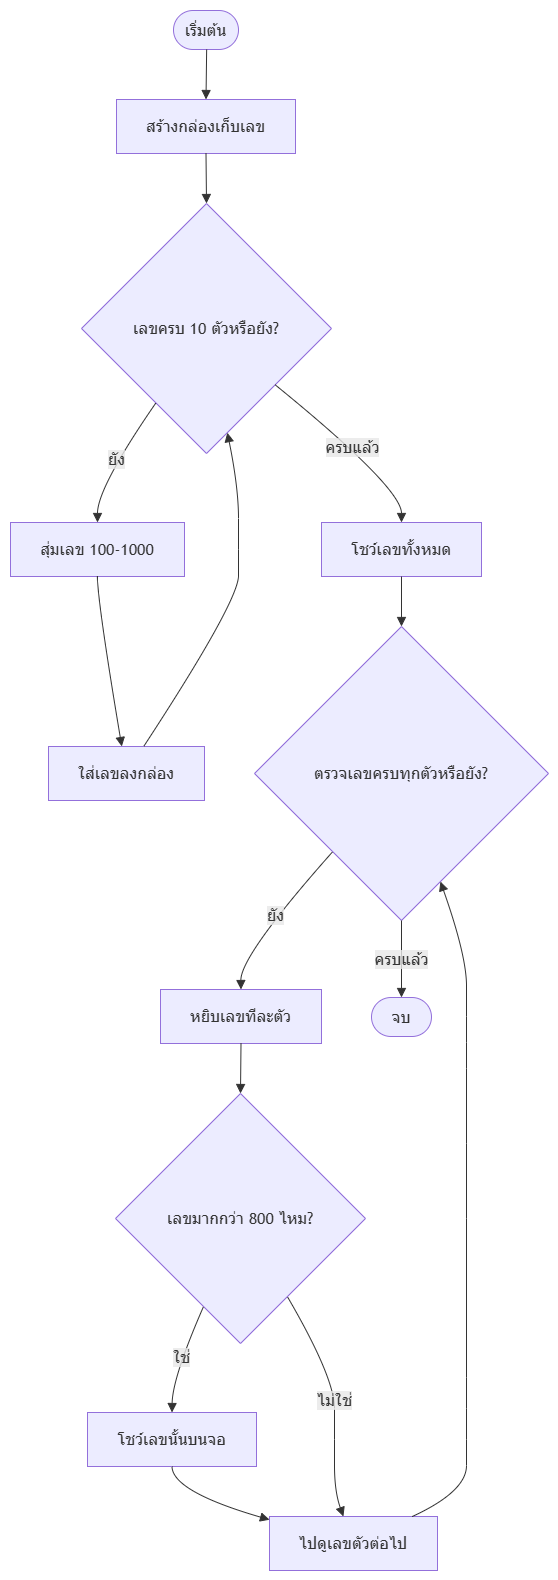

The diagram above was exported from draw.io. Its source (the exported page's mxGraphModel, read from the mxfile embedded in the PNG):
<mxGraphModel dx="1913" dy="1128" grid="1" gridSize="10" guides="1" tooltips="1" connect="1" arrows="1" fold="1" page="1" pageScale="1" pageWidth="850" pageHeight="1100" math="0" shadow="0">
  <root>
    <mxCell id="0" />
    <mxCell id="1" parent="0" />
    <UserObject label="" mermaidData="{&#10;  &quot;data&quot;: &quot;graph TD\n    A([เริ่มต้น]) --&gt; B[สร้างกล่องเก็บเลข]\n    \n    %% รอบที่ 1: สุ่มเลข\n    B --&gt; C{\&quot;เลขครบ 11 ตัวหรือยัง?\&quot;}\n    C -- ยัง --&gt; D[สุ่มเลข 100-1000]\n    D --&gt; E[ใส่เลขลงกล่อง]\n    E --&gt; C\n    \n    %% รอบที่ 2: ปริ้นเลข\n    C -- ครบแล้ว --&gt; F[โชว์เลขทั้งหมด]\n    F --&gt; G{\&quot;ตรวจเลขครบทุกตัวหรือยัง?\&quot;}\n    \n    G -- ยัง --&gt; H[หยิบเลขทีละตัว]\n    H --&gt; I{\&quot;เลขมากกว่า 800 ไหม?\&quot;}\n    I -- ใช่ --&gt; J[โชว์เลขนั้นบนจอ]\n    J --&gt; K[ไปดูเลขตัวต่อไป]\n    I -- ไม่ใช่ --&gt; K\n    K --&gt; G\n    \n    G -- ครบแล้ว --&gt; L([จบ])\n&quot;,&#10;  &quot;config&quot;: null&#10;}" id="w5lrsY-FS1LneQfqcFNC-172">
      <mxCell connectable="0" parent="1" style="group;transparentBounds=1;editIcon=1;lockedGroup=0;groupPadding=10;" vertex="1">
        <mxGeometry as="geometry" />
      </mxCell>
    </UserObject>
    <UserObject label="เริ่มต้น" mermaidId="n:A" mermaidBaseStyle="html=1;rounded=1;whiteSpace=wrap;arcSize=50;strokeWidth=1;fillColor=light-dark(#ECECFF,#1f2020);strokeColor=light-dark(#9370DB,#cccccc);fontColor=light-dark(#333333,#cccccc);fontFamily=Trebuchet MS,Verdana,Arial,sans-serif;fontSize=16;" mermaidBaseValue="เริ่มต้น" id="w5lrsY-FS1LneQfqcFNC-173">
      <mxCell parent="w5lrsY-FS1LneQfqcFNC-172" style="html=1;rounded=1;whiteSpace=wrap;arcSize=50;strokeWidth=1;fillColor=light-dark(#ECECFF,#1f2020);strokeColor=light-dark(#9370DB,#cccccc);fontColor=light-dark(#333333,#cccccc);fontFamily=Trebuchet MS,Verdana,Arial,sans-serif;fontSize=16;" vertex="1">
        <mxGeometry height="39" width="65" x="193" y="30" as="geometry" />
      </mxCell>
    </UserObject>
    <UserObject label="สร้างกล่องเก็บเลข" mermaidId="n:B" mermaidBaseStyle="html=1;whiteSpace=wrap;strokeWidth=1;fillColor=light-dark(#ECECFF,#1f2020);strokeColor=light-dark(#9370DB,#cccccc);fontColor=light-dark(#333333,#cccccc);fontFamily=Trebuchet MS,Verdana,Arial,sans-serif;fontSize=16;" mermaidBaseValue="สร้างกล่องเก็บเลข" id="w5lrsY-FS1LneQfqcFNC-174">
      <mxCell parent="w5lrsY-FS1LneQfqcFNC-172" style="html=1;whiteSpace=wrap;strokeWidth=1;fillColor=light-dark(#ECECFF,#1f2020);strokeColor=light-dark(#9370DB,#cccccc);fontColor=light-dark(#333333,#cccccc);fontFamily=Trebuchet MS,Verdana,Arial,sans-serif;fontSize=16;" vertex="1">
        <mxGeometry height="54" width="179" x="136" y="119" as="geometry" />
      </mxCell>
    </UserObject>
    <UserObject label="เลขครบ 10 ตัวหรือยัง?" mermaidId="n:C" mermaidBaseStyle="rhombus;html=1;strokeWidth=1;whiteSpace=wrap;fillColor=light-dark(#ECECFF,#1f2020);strokeColor=light-dark(#9370DB,#cccccc);fontColor=light-dark(#333333,#cccccc);fontFamily=Trebuchet MS,Verdana,Arial,sans-serif;fontSize=16;" mermaidBaseValue="เลขครบ 11 ตัวหรือยัง?" id="w5lrsY-FS1LneQfqcFNC-175">
      <mxCell parent="w5lrsY-FS1LneQfqcFNC-172" style="rhombus;html=1;strokeWidth=1;whiteSpace=wrap;fillColor=light-dark(#ECECFF,#1f2020);strokeColor=light-dark(#9370DB,#cccccc);fontColor=light-dark(#333333,#cccccc);fontFamily=Trebuchet MS,Verdana,Arial,sans-serif;fontSize=16;" vertex="1">
        <mxGeometry height="250" width="250" x="101" y="223" as="geometry" />
      </mxCell>
    </UserObject>
    <UserObject label="สุ่มเลข 100-1000" mermaidId="n:D" mermaidBaseStyle="html=1;whiteSpace=wrap;strokeWidth=1;fillColor=light-dark(#ECECFF,#1f2020);strokeColor=light-dark(#9370DB,#cccccc);fontColor=light-dark(#333333,#cccccc);fontFamily=Trebuchet MS,Verdana,Arial,sans-serif;fontSize=16;" mermaidBaseValue="สุ่มเลข 100-1000" id="w5lrsY-FS1LneQfqcFNC-176">
      <mxCell parent="w5lrsY-FS1LneQfqcFNC-172" style="html=1;whiteSpace=wrap;strokeWidth=1;fillColor=light-dark(#ECECFF,#1f2020);strokeColor=light-dark(#9370DB,#cccccc);fontColor=light-dark(#333333,#cccccc);fontFamily=Trebuchet MS,Verdana,Arial,sans-serif;fontSize=16;" vertex="1">
        <mxGeometry height="54" width="174" x="30" y="542" as="geometry" />
      </mxCell>
    </UserObject>
    <UserObject label="ใส่เลขลงกล่อง" mermaidId="n:E" mermaidBaseStyle="html=1;whiteSpace=wrap;strokeWidth=1;fillColor=light-dark(#ECECFF,#1f2020);strokeColor=light-dark(#9370DB,#cccccc);fontColor=light-dark(#333333,#cccccc);fontFamily=Trebuchet MS,Verdana,Arial,sans-serif;fontSize=16;" mermaidBaseValue="ใส่เลขลงกล่อง" id="w5lrsY-FS1LneQfqcFNC-177">
      <mxCell parent="w5lrsY-FS1LneQfqcFNC-172" style="html=1;whiteSpace=wrap;strokeWidth=1;fillColor=light-dark(#ECECFF,#1f2020);strokeColor=light-dark(#9370DB,#cccccc);fontColor=light-dark(#333333,#cccccc);fontFamily=Trebuchet MS,Verdana,Arial,sans-serif;fontSize=16;" vertex="1">
        <mxGeometry height="54" width="156" x="68" y="766" as="geometry" />
      </mxCell>
    </UserObject>
    <UserObject label="โชว์เลขทั้งหมด" mermaidId="n:F" mermaidBaseStyle="html=1;whiteSpace=wrap;strokeWidth=1;fillColor=light-dark(#ECECFF,#1f2020);strokeColor=light-dark(#9370DB,#cccccc);fontColor=light-dark(#333333,#cccccc);fontFamily=Trebuchet MS,Verdana,Arial,sans-serif;fontSize=16;" mermaidBaseValue="โชว์เลขทั้งหมด" id="w5lrsY-FS1LneQfqcFNC-178">
      <mxCell parent="w5lrsY-FS1LneQfqcFNC-172" style="html=1;whiteSpace=wrap;strokeWidth=1;fillColor=light-dark(#ECECFF,#1f2020);strokeColor=light-dark(#9370DB,#cccccc);fontColor=light-dark(#333333,#cccccc);fontFamily=Trebuchet MS,Verdana,Arial,sans-serif;fontSize=16;" vertex="1">
        <mxGeometry height="54" width="160" x="341" y="542" as="geometry" />
      </mxCell>
    </UserObject>
    <UserObject label="ตรวจเลขครบทุกตัวหรือยัง?" mermaidId="n:G" mermaidBaseStyle="rhombus;html=1;strokeWidth=1;whiteSpace=wrap;fillColor=light-dark(#ECECFF,#1f2020);strokeColor=light-dark(#9370DB,#cccccc);fontColor=light-dark(#333333,#cccccc);fontFamily=Trebuchet MS,Verdana,Arial,sans-serif;fontSize=16;" mermaidBaseValue="ตรวจเลขครบทุกตัวหรือยัง?" id="w5lrsY-FS1LneQfqcFNC-179">
      <mxCell parent="w5lrsY-FS1LneQfqcFNC-172" style="rhombus;html=1;strokeWidth=1;whiteSpace=wrap;fillColor=light-dark(#ECECFF,#1f2020);strokeColor=light-dark(#9370DB,#cccccc);fontColor=light-dark(#333333,#cccccc);fontFamily=Trebuchet MS,Verdana,Arial,sans-serif;fontSize=16;" vertex="1">
        <mxGeometry height="294" width="294" x="274" y="646" as="geometry" />
      </mxCell>
    </UserObject>
    <UserObject label="หยิบเลขทีละตัว" mermaidId="n:H" mermaidBaseStyle="html=1;whiteSpace=wrap;strokeWidth=1;fillColor=light-dark(#ECECFF,#1f2020);strokeColor=light-dark(#9370DB,#cccccc);fontColor=light-dark(#333333,#cccccc);fontFamily=Trebuchet MS,Verdana,Arial,sans-serif;fontSize=16;" mermaidBaseValue="หยิบเลขทีละตัว" id="w5lrsY-FS1LneQfqcFNC-180">
      <mxCell parent="w5lrsY-FS1LneQfqcFNC-172" style="html=1;whiteSpace=wrap;strokeWidth=1;fillColor=light-dark(#ECECFF,#1f2020);strokeColor=light-dark(#9370DB,#cccccc);fontColor=light-dark(#333333,#cccccc);fontFamily=Trebuchet MS,Verdana,Arial,sans-serif;fontSize=16;" vertex="1">
        <mxGeometry height="54" width="161" x="180" y="1009" as="geometry" />
      </mxCell>
    </UserObject>
    <UserObject label="เลขมากกว่า 800 ไหม?" mermaidId="n:I" mermaidBaseStyle="rhombus;html=1;strokeWidth=1;whiteSpace=wrap;fillColor=light-dark(#ECECFF,#1f2020);strokeColor=light-dark(#9370DB,#cccccc);fontColor=light-dark(#333333,#cccccc);fontFamily=Trebuchet MS,Verdana,Arial,sans-serif;fontSize=16;" mermaidBaseValue="เลขมากกว่า 800 ไหม?" id="w5lrsY-FS1LneQfqcFNC-181">
      <mxCell parent="w5lrsY-FS1LneQfqcFNC-172" style="rhombus;html=1;strokeWidth=1;whiteSpace=wrap;fillColor=light-dark(#ECECFF,#1f2020);strokeColor=light-dark(#9370DB,#cccccc);fontColor=light-dark(#333333,#cccccc);fontFamily=Trebuchet MS,Verdana,Arial,sans-serif;fontSize=16;" vertex="1">
        <mxGeometry height="250" width="250" x="135" y="1113" as="geometry" />
      </mxCell>
    </UserObject>
    <UserObject label="โชว์เลขนั้นบนจอ" mermaidId="n:J" mermaidBaseStyle="html=1;whiteSpace=wrap;strokeWidth=1;fillColor=light-dark(#ECECFF,#1f2020);strokeColor=light-dark(#9370DB,#cccccc);fontColor=light-dark(#333333,#cccccc);fontFamily=Trebuchet MS,Verdana,Arial,sans-serif;fontSize=16;" mermaidBaseValue="โชว์เลขนั้นบนจอ" id="w5lrsY-FS1LneQfqcFNC-182">
      <mxCell parent="w5lrsY-FS1LneQfqcFNC-172" style="html=1;whiteSpace=wrap;strokeWidth=1;fillColor=light-dark(#ECECFF,#1f2020);strokeColor=light-dark(#9370DB,#cccccc);fontColor=light-dark(#333333,#cccccc);fontFamily=Trebuchet MS,Verdana,Arial,sans-serif;fontSize=16;" vertex="1">
        <mxGeometry height="54" width="169" x="107" y="1432" as="geometry" />
      </mxCell>
    </UserObject>
    <UserObject label="ไปดูเลขตัวต่อไป" mermaidId="n:K" mermaidBaseStyle="html=1;whiteSpace=wrap;strokeWidth=1;fillColor=light-dark(#ECECFF,#1f2020);strokeColor=light-dark(#9370DB,#cccccc);fontColor=light-dark(#333333,#cccccc);fontFamily=Trebuchet MS,Verdana,Arial,sans-serif;fontSize=16;" mermaidBaseValue="ไปดูเลขตัวต่อไป" id="w5lrsY-FS1LneQfqcFNC-183">
      <mxCell parent="w5lrsY-FS1LneQfqcFNC-172" style="html=1;whiteSpace=wrap;strokeWidth=1;fillColor=light-dark(#ECECFF,#1f2020);strokeColor=light-dark(#9370DB,#cccccc);fontColor=light-dark(#333333,#cccccc);fontFamily=Trebuchet MS,Verdana,Arial,sans-serif;fontSize=16;" vertex="1">
        <mxGeometry height="54" width="168" x="289" y="1536" as="geometry" />
      </mxCell>
    </UserObject>
    <UserObject label="จบ" mermaidId="n:L" mermaidBaseStyle="html=1;rounded=1;whiteSpace=wrap;arcSize=50;strokeWidth=1;fillColor=light-dark(#ECECFF,#1f2020);strokeColor=light-dark(#9370DB,#cccccc);fontColor=light-dark(#333333,#cccccc);fontFamily=Trebuchet MS,Verdana,Arial,sans-serif;fontSize=16;" mermaidBaseValue="จบ" id="w5lrsY-FS1LneQfqcFNC-184">
      <mxCell parent="w5lrsY-FS1LneQfqcFNC-172" style="html=1;rounded=1;whiteSpace=wrap;arcSize=50;strokeWidth=1;fillColor=light-dark(#ECECFF,#1f2020);strokeColor=light-dark(#9370DB,#cccccc);fontColor=light-dark(#333333,#cccccc);fontFamily=Trebuchet MS,Verdana,Arial,sans-serif;fontSize=16;" vertex="1">
        <mxGeometry height="39" width="60" x="391" y="1017" as="geometry" />
      </mxCell>
    </UserObject>
    <UserObject label="" mermaidId="e:A-&gt;B#0" mermaidBaseStyle="curved=1;startArrow=none;endArrow=block;endSize=7;strokeColor=light-dark(#333333,#cccccc);exitX=0.51;exitY=1;entryX=0.5;entryY=0;" mermaidBaseValue="" id="w5lrsY-FS1LneQfqcFNC-185">
      <mxCell edge="1" parent="w5lrsY-FS1LneQfqcFNC-172" source="w5lrsY-FS1LneQfqcFNC-173" style="curved=1;startArrow=none;endArrow=block;endSize=7;strokeColor=light-dark(#333333,#cccccc);exitX=0.51;exitY=1;entryX=0.5;entryY=0;rounded=0;" target="w5lrsY-FS1LneQfqcFNC-174">
        <mxGeometry relative="1" as="geometry">
          <Array as="points" />
        </mxGeometry>
      </mxCell>
    </UserObject>
    <UserObject label="" mermaidId="e:B-&gt;C#0" mermaidBaseStyle="curved=1;startArrow=none;endArrow=block;endSize=7;strokeColor=light-dark(#333333,#cccccc);exitX=0.5;exitY=1;entryX=0.5;entryY=0;" mermaidBaseValue="" id="w5lrsY-FS1LneQfqcFNC-186">
      <mxCell edge="1" parent="w5lrsY-FS1LneQfqcFNC-172" source="w5lrsY-FS1LneQfqcFNC-174" style="curved=1;startArrow=none;endArrow=block;endSize=7;strokeColor=light-dark(#333333,#cccccc);exitX=0.5;exitY=1;entryX=0.5;entryY=0;rounded=0;" target="w5lrsY-FS1LneQfqcFNC-175">
        <mxGeometry relative="1" as="geometry">
          <Array as="points" />
        </mxGeometry>
      </mxCell>
    </UserObject>
    <UserObject label="ยัง" mermaidId="e:C-&gt;D#0" mermaidBaseStyle="curved=1;startArrow=none;endArrow=block;endSize=7;strokeColor=light-dark(#333333,#cccccc);html=1;fontSize=16;labelBackgroundColor=light-dark(#E8E8E88D,#2a2a2a8D);fontFamily=Trebuchet MS,Verdana,Arial,sans-serif;fontColor=light-dark(#333333,#cccccc);exitX=0.16;exitY=1;entryX=0.5;entryY=0;" mermaidBaseValue="ยัง" id="w5lrsY-FS1LneQfqcFNC-187">
      <mxCell edge="1" parent="w5lrsY-FS1LneQfqcFNC-172" source="w5lrsY-FS1LneQfqcFNC-175" style="curved=1;startArrow=none;endArrow=block;endSize=7;strokeColor=light-dark(#333333,#cccccc);html=1;fontSize=16;labelBackgroundColor=light-dark(#E8E8E88D,#2a2a2a8D);fontFamily=Trebuchet MS,Verdana,Arial,sans-serif;fontColor=light-dark(#333333,#cccccc);exitX=0.16;exitY=1;entryX=0.5;entryY=0;rounded=0;" target="w5lrsY-FS1LneQfqcFNC-176">
        <mxGeometry relative="1" as="geometry">
          <Array as="points">
            <mxPoint x="117" y="507" />
          </Array>
        </mxGeometry>
      </mxCell>
    </UserObject>
    <UserObject label="" mermaidId="e:D-&gt;E#0" mermaidBaseStyle="curved=1;startArrow=none;endArrow=block;endSize=7;strokeColor=light-dark(#333333,#cccccc);exitX=0.5;exitY=1;entryX=0.47;entryY=0;" mermaidBaseValue="" id="w5lrsY-FS1LneQfqcFNC-188">
      <mxCell edge="1" parent="w5lrsY-FS1LneQfqcFNC-172" source="w5lrsY-FS1LneQfqcFNC-176" style="curved=1;startArrow=none;endArrow=block;endSize=7;strokeColor=light-dark(#333333,#cccccc);exitX=0.5;exitY=1;entryX=0.47;entryY=0;rounded=0;" target="w5lrsY-FS1LneQfqcFNC-177">
        <mxGeometry relative="1" as="geometry">
          <Array as="points">
            <mxPoint x="117" y="621" />
          </Array>
        </mxGeometry>
      </mxCell>
    </UserObject>
    <UserObject label="" mermaidId="e:E-&gt;C#0" mermaidBaseStyle="curved=1;startArrow=none;endArrow=block;endSize=7;strokeColor=light-dark(#333333,#cccccc);exitX=0.61;exitY=0;entryX=0.6;entryY=1;" mermaidBaseValue="" id="w5lrsY-FS1LneQfqcFNC-189">
      <mxCell edge="1" parent="w5lrsY-FS1LneQfqcFNC-172" source="w5lrsY-FS1LneQfqcFNC-177" style="curved=1;startArrow=none;endArrow=block;endSize=7;strokeColor=light-dark(#333333,#cccccc);exitX=0.61;exitY=0;entryX=0.6;entryY=1;rounded=0;" target="w5lrsY-FS1LneQfqcFNC-175">
        <mxGeometry relative="1" as="geometry">
          <Array as="points">
            <mxPoint x="258" y="621" />
            <mxPoint x="258" y="569" />
            <mxPoint x="258" y="507" />
          </Array>
        </mxGeometry>
      </mxCell>
    </UserObject>
    <UserObject label="ครบแล้ว" mermaidId="e:C-&gt;F#0" mermaidBaseStyle="curved=1;startArrow=none;endArrow=block;endSize=7;strokeColor=light-dark(#333333,#cccccc);html=1;fontSize=16;labelBackgroundColor=light-dark(#E8E8E88D,#2a2a2a8D);fontFamily=Trebuchet MS,Verdana,Arial,sans-serif;fontColor=light-dark(#333333,#cccccc);exitX=1;exitY=0.91;entryX=0.5;entryY=0;" mermaidBaseValue="ครบแล้ว" id="w5lrsY-FS1LneQfqcFNC-190">
      <mxCell edge="1" parent="w5lrsY-FS1LneQfqcFNC-172" source="w5lrsY-FS1LneQfqcFNC-175" style="curved=1;startArrow=none;endArrow=block;endSize=7;strokeColor=light-dark(#333333,#cccccc);html=1;fontSize=16;labelBackgroundColor=light-dark(#E8E8E88D,#2a2a2a8D);fontFamily=Trebuchet MS,Verdana,Arial,sans-serif;fontColor=light-dark(#333333,#cccccc);exitX=1;exitY=0.91;entryX=0.5;entryY=0;rounded=0;" target="w5lrsY-FS1LneQfqcFNC-178">
        <mxGeometry relative="1" as="geometry">
          <Array as="points">
            <mxPoint x="421" y="507" />
          </Array>
        </mxGeometry>
      </mxCell>
    </UserObject>
    <UserObject label="" mermaidId="e:F-&gt;G#0" mermaidBaseStyle="curved=1;startArrow=none;endArrow=block;endSize=7;strokeColor=light-dark(#333333,#cccccc);exitX=0.5;exitY=1;entryX=0.5;entryY=0;" mermaidBaseValue="" id="w5lrsY-FS1LneQfqcFNC-191">
      <mxCell edge="1" parent="w5lrsY-FS1LneQfqcFNC-172" source="w5lrsY-FS1LneQfqcFNC-178" style="curved=1;startArrow=none;endArrow=block;endSize=7;strokeColor=light-dark(#333333,#cccccc);exitX=0.5;exitY=1;entryX=0.5;entryY=0;rounded=0;" target="w5lrsY-FS1LneQfqcFNC-179">
        <mxGeometry relative="1" as="geometry">
          <Array as="points" />
        </mxGeometry>
      </mxCell>
    </UserObject>
    <UserObject label="ยัง" mermaidId="e:G-&gt;H#0" mermaidBaseStyle="curved=1;startArrow=none;endArrow=block;endSize=7;strokeColor=light-dark(#333333,#cccccc);html=1;fontSize=16;labelBackgroundColor=light-dark(#E8E8E88D,#2a2a2a8D);fontFamily=Trebuchet MS,Verdana,Arial,sans-serif;fontColor=light-dark(#333333,#cccccc);exitX=0.06;exitY=1;entryX=0.5;entryY=0;" mermaidBaseValue="ยัง" id="w5lrsY-FS1LneQfqcFNC-192">
      <mxCell edge="1" parent="w5lrsY-FS1LneQfqcFNC-172" source="w5lrsY-FS1LneQfqcFNC-179" style="curved=1;startArrow=none;endArrow=block;endSize=7;strokeColor=light-dark(#333333,#cccccc);html=1;fontSize=16;labelBackgroundColor=light-dark(#E8E8E88D,#2a2a2a8D);fontFamily=Trebuchet MS,Verdana,Arial,sans-serif;fontColor=light-dark(#333333,#cccccc);exitX=0.06;exitY=1;entryX=0.5;entryY=0;rounded=0;" target="w5lrsY-FS1LneQfqcFNC-180">
        <mxGeometry relative="1" as="geometry">
          <Array as="points">
            <mxPoint x="260" y="975" />
          </Array>
        </mxGeometry>
      </mxCell>
    </UserObject>
    <UserObject label="" mermaidId="e:H-&gt;I#0" mermaidBaseStyle="curved=1;startArrow=none;endArrow=block;endSize=7;strokeColor=light-dark(#333333,#cccccc);exitX=0.5;exitY=1;entryX=0.5;entryY=0;" mermaidBaseValue="" id="w5lrsY-FS1LneQfqcFNC-193">
      <mxCell edge="1" parent="w5lrsY-FS1LneQfqcFNC-172" source="w5lrsY-FS1LneQfqcFNC-180" style="curved=1;startArrow=none;endArrow=block;endSize=7;strokeColor=light-dark(#333333,#cccccc);exitX=0.5;exitY=1;entryX=0.5;entryY=0;rounded=0;" target="w5lrsY-FS1LneQfqcFNC-181">
        <mxGeometry relative="1" as="geometry">
          <Array as="points" />
        </mxGeometry>
      </mxCell>
    </UserObject>
    <UserObject label="ใช่" mermaidId="e:I-&gt;J#0" mermaidBaseStyle="curved=1;startArrow=none;endArrow=block;endSize=7;strokeColor=light-dark(#333333,#cccccc);html=1;fontSize=16;labelBackgroundColor=light-dark(#E8E8E88D,#2a2a2a8D);fontFamily=Trebuchet MS,Verdana,Arial,sans-serif;fontColor=light-dark(#333333,#cccccc);exitX=0.29;exitY=1;entryX=0.5;entryY=0;" mermaidBaseValue="ใช่" id="w5lrsY-FS1LneQfqcFNC-194">
      <mxCell edge="1" parent="w5lrsY-FS1LneQfqcFNC-172" source="w5lrsY-FS1LneQfqcFNC-181" style="curved=1;startArrow=none;endArrow=block;endSize=7;strokeColor=light-dark(#333333,#cccccc);html=1;fontSize=16;labelBackgroundColor=light-dark(#E8E8E88D,#2a2a2a8D);fontFamily=Trebuchet MS,Verdana,Arial,sans-serif;fontColor=light-dark(#333333,#cccccc);exitX=0.29;exitY=1;entryX=0.5;entryY=0;rounded=0;" target="w5lrsY-FS1LneQfqcFNC-182">
        <mxGeometry relative="1" as="geometry">
          <Array as="points">
            <mxPoint x="192" y="1397" />
          </Array>
        </mxGeometry>
      </mxCell>
    </UserObject>
    <UserObject label="" mermaidId="e:J-&gt;K#0" mermaidBaseStyle="curved=1;startArrow=none;endArrow=block;endSize=7;strokeColor=light-dark(#333333,#cccccc);exitX=0.5;exitY=1;entryX=0;entryY=0.06;" mermaidBaseValue="" id="w5lrsY-FS1LneQfqcFNC-195">
      <mxCell edge="1" parent="w5lrsY-FS1LneQfqcFNC-172" source="w5lrsY-FS1LneQfqcFNC-182" style="curved=1;startArrow=none;endArrow=block;endSize=7;strokeColor=light-dark(#333333,#cccccc);exitX=0.5;exitY=1;entryX=0;entryY=0.06;rounded=0;" target="w5lrsY-FS1LneQfqcFNC-183">
        <mxGeometry relative="1" as="geometry">
          <Array as="points">
            <mxPoint x="192" y="1511" />
          </Array>
        </mxGeometry>
      </mxCell>
    </UserObject>
    <UserObject label="ไม่ใช่" mermaidId="e:I-&gt;K#0" mermaidBaseStyle="curved=1;startArrow=none;endArrow=block;endSize=7;strokeColor=light-dark(#333333,#cccccc);html=1;fontSize=16;labelBackgroundColor=light-dark(#E8E8E88D,#2a2a2a8D);fontFamily=Trebuchet MS,Verdana,Arial,sans-serif;fontColor=light-dark(#333333,#cccccc);exitX=0.8;exitY=1;entryX=0.44;entryY=0;" mermaidBaseValue="ไม่ใช่" id="w5lrsY-FS1LneQfqcFNC-196">
      <mxCell edge="1" parent="w5lrsY-FS1LneQfqcFNC-172" source="w5lrsY-FS1LneQfqcFNC-181" style="curved=1;startArrow=none;endArrow=block;endSize=7;strokeColor=light-dark(#333333,#cccccc);html=1;fontSize=16;labelBackgroundColor=light-dark(#E8E8E88D,#2a2a2a8D);fontFamily=Trebuchet MS,Verdana,Arial,sans-serif;fontColor=light-dark(#333333,#cccccc);exitX=0.8;exitY=1;entryX=0.44;entryY=0;rounded=0;" target="w5lrsY-FS1LneQfqcFNC-183">
        <mxGeometry relative="1" as="geometry">
          <Array as="points">
            <mxPoint x="354" y="1397" />
            <mxPoint x="354" y="1459" />
            <mxPoint x="354" y="1511" />
          </Array>
        </mxGeometry>
      </mxCell>
    </UserObject>
    <UserObject label="" mermaidId="e:K-&gt;G#0" mermaidBaseStyle="curved=1;startArrow=none;endArrow=block;endSize=7;strokeColor=light-dark(#333333,#cccccc);exitX=0.85;exitY=0;entryX=0.68;entryY=1;" mermaidBaseValue="" id="w5lrsY-FS1LneQfqcFNC-197">
      <mxCell edge="1" parent="w5lrsY-FS1LneQfqcFNC-172" source="w5lrsY-FS1LneQfqcFNC-183" style="curved=1;startArrow=none;endArrow=block;endSize=7;strokeColor=light-dark(#333333,#cccccc);exitX=0.85;exitY=0;entryX=0.68;entryY=1;rounded=0;" target="w5lrsY-FS1LneQfqcFNC-179">
        <mxGeometry relative="1" as="geometry">
          <Array as="points">
            <mxPoint x="486" y="1511" />
            <mxPoint x="486" y="1459" />
            <mxPoint x="486" y="1397" />
            <mxPoint x="486" y="1238" />
            <mxPoint x="486" y="1088" />
            <mxPoint x="486" y="1036" />
            <mxPoint x="486" y="975" />
          </Array>
        </mxGeometry>
      </mxCell>
    </UserObject>
    <UserObject label="ครบแล้ว" mermaidId="e:G-&gt;L#0" mermaidBaseStyle="curved=1;startArrow=none;endArrow=block;endSize=7;strokeColor=light-dark(#333333,#cccccc);html=1;fontSize=16;labelBackgroundColor=light-dark(#E8E8E88D,#2a2a2a8D);fontFamily=Trebuchet MS,Verdana,Arial,sans-serif;fontColor=light-dark(#333333,#cccccc);exitX=0.5;exitY=1;entryX=0.5;entryY=0;" mermaidBaseValue="ครบแล้ว" id="w5lrsY-FS1LneQfqcFNC-198">
      <mxCell edge="1" parent="w5lrsY-FS1LneQfqcFNC-172" source="w5lrsY-FS1LneQfqcFNC-179" style="curved=1;startArrow=none;endArrow=block;endSize=7;strokeColor=light-dark(#333333,#cccccc);html=1;fontSize=16;labelBackgroundColor=light-dark(#E8E8E88D,#2a2a2a8D);fontFamily=Trebuchet MS,Verdana,Arial,sans-serif;fontColor=light-dark(#333333,#cccccc);exitX=0.5;exitY=1;entryX=0.5;entryY=0;rounded=0;" target="w5lrsY-FS1LneQfqcFNC-184">
        <mxGeometry relative="1" as="geometry">
          <Array as="points" />
        </mxGeometry>
      </mxCell>
    </UserObject>
  </root>
</mxGraphModel>